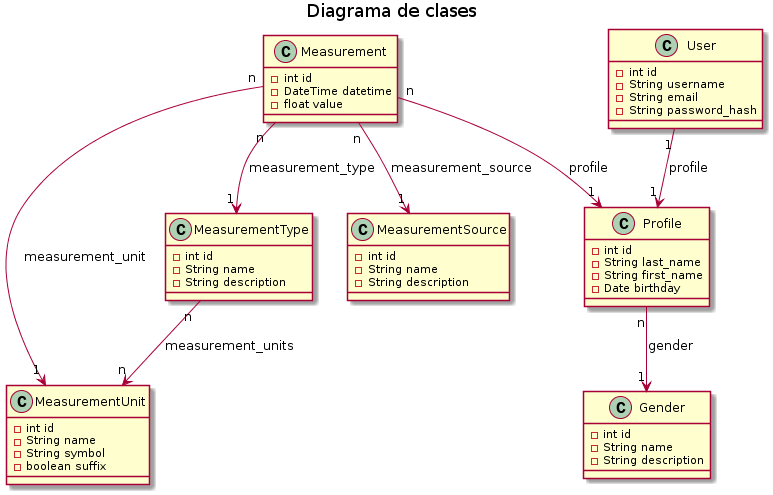

The diagram above was rendered by PlantUML. Its source (embedded in the PNG):
@startuml diagramaClases.png

title Diagrama de clases

class Gender {
    -int id
    -String name
    -String description
}

class Measurement {
    -int id
    -DateTime datetime
    -float value
}

class MeasurementUnit {
    -int id
    -String name
    -String symbol
    -boolean suffix
}

class MeasurementType {
    -int id
    -String name
    -String description
}

class MeasurementSource {
    -int id
    -String name
    -String description
}

class Profile {
    -int id
    -String last_name
    -String first_name
    -Date birthday
}

class User {
    -int id
    -String username
    -String email
    -String password_hash
}


'Relaciones

Measurement "n" --> "1" MeasurementUnit : measurement_unit
Measurement "n" --> "1" MeasurementType : measurement_type
Measurement "n" --> "1" MeasurementSource : measurement_source
Measurement "n" --> "1" Profile : profile

MeasurementType "n" --> "n" MeasurementUnit : measurement_units

Profile "n" --> "1" Gender : gender

User "1" --> "1" Profile : profile

@enduml